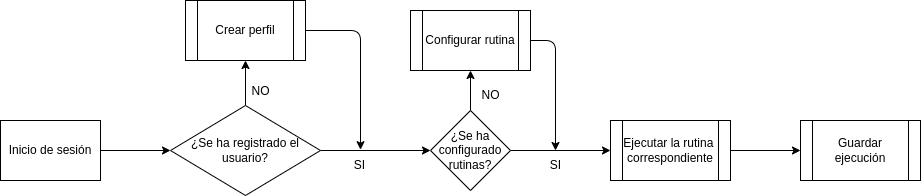

The diagram above was exported from draw.io. Its source (the exported page's mxGraphModel, read from the mxfile embedded in the PNG):
<mxGraphModel dx="405" dy="454" grid="1" gridSize="10" guides="1" tooltips="1" connect="1" arrows="1" fold="1" page="1" pageScale="1" pageWidth="1100" pageHeight="850" math="0" shadow="0">
  <root>
    <mxCell id="0" />
    <mxCell id="1" parent="0" />
    <mxCell id="5" value="" style="edgeStyle=none;html=1;" parent="1" source="2" target="4" edge="1">
      <mxGeometry relative="1" as="geometry" />
    </mxCell>
    <mxCell id="2" value="Inicio de sesión" style="rounded=0;whiteSpace=wrap;html=1;" parent="1" vertex="1">
      <mxGeometry x="110" y="450" width="100" height="60" as="geometry" />
    </mxCell>
    <mxCell id="7" value="" style="edgeStyle=none;html=1;entryX=0;entryY=0.5;entryDx=0;entryDy=0;" parent="1" source="4" target="14" edge="1">
      <mxGeometry relative="1" as="geometry">
        <mxPoint x="570" y="480" as="targetPoint" />
      </mxGeometry>
    </mxCell>
    <mxCell id="13" style="edgeStyle=none;html=1;exitX=0.5;exitY=0;exitDx=0;exitDy=0;entryX=0.5;entryY=1;entryDx=0;entryDy=0;" parent="1" source="4" target="9" edge="1">
      <mxGeometry relative="1" as="geometry" />
    </mxCell>
    <mxCell id="4" value="¿Se ha registrado el usuario?" style="rhombus;whiteSpace=wrap;html=1;rounded=0;" parent="1" vertex="1">
      <mxGeometry x="280" y="435" width="150" height="90" as="geometry" />
    </mxCell>
    <mxCell id="22" value="" style="edgeStyle=none;html=1;" parent="1" source="6" target="21" edge="1">
      <mxGeometry relative="1" as="geometry" />
    </mxCell>
    <mxCell id="6" value="Ejecutar la rutina&amp;nbsp; correspondiente" style="shape=process;whiteSpace=wrap;html=1;backgroundOutline=1;rounded=0;" parent="1" vertex="1">
      <mxGeometry x="720" y="450" width="120" height="60" as="geometry" />
    </mxCell>
    <mxCell id="8" value="" style="endArrow=classic;html=1;exitX=1;exitY=0.5;exitDx=0;exitDy=0;entryX=0.534;entryY=-0.027;entryDx=0;entryDy=0;entryPerimeter=0;" parent="1" source="9" target="11" edge="1">
      <mxGeometry width="50" height="50" relative="1" as="geometry">
        <mxPoint x="470" y="480" as="sourcePoint" />
        <mxPoint x="470" y="470" as="targetPoint" />
        <Array as="points">
          <mxPoint x="470" y="360" />
        </Array>
      </mxGeometry>
    </mxCell>
    <mxCell id="9" value="Crear perfil" style="shape=process;whiteSpace=wrap;html=1;backgroundOutline=1;" parent="1" vertex="1">
      <mxGeometry x="295" y="330" width="120" height="60" as="geometry" />
    </mxCell>
    <mxCell id="11" value="SI" style="text;html=1;align=center;verticalAlign=middle;resizable=0;points=[];autosize=1;strokeColor=none;fillColor=none;" parent="1" vertex="1">
      <mxGeometry x="454" y="480" width="30" height="30" as="geometry" />
    </mxCell>
    <mxCell id="12" value="NO" style="text;html=1;align=center;verticalAlign=middle;resizable=0;points=[];autosize=1;strokeColor=none;fillColor=none;" parent="1" vertex="1">
      <mxGeometry x="350" y="406" width="40" height="30" as="geometry" />
    </mxCell>
    <mxCell id="16" style="edgeStyle=none;html=1;exitX=1;exitY=0.5;exitDx=0;exitDy=0;entryX=0;entryY=0.5;entryDx=0;entryDy=0;" parent="1" source="14" target="6" edge="1">
      <mxGeometry relative="1" as="geometry" />
    </mxCell>
    <mxCell id="19" style="edgeStyle=none;html=1;exitX=0.5;exitY=0;exitDx=0;exitDy=0;entryX=0.5;entryY=1;entryDx=0;entryDy=0;" parent="1" source="14" target="18" edge="1">
      <mxGeometry relative="1" as="geometry" />
    </mxCell>
    <mxCell id="14" value="¿Se ha configurado rutinas?" style="rhombus;whiteSpace=wrap;html=1;" parent="1" vertex="1">
      <mxGeometry x="540" y="440" width="80" height="80" as="geometry" />
    </mxCell>
    <mxCell id="17" value="SI" style="text;html=1;align=center;verticalAlign=middle;resizable=0;points=[];autosize=1;strokeColor=none;fillColor=none;" parent="1" vertex="1">
      <mxGeometry x="650" y="480" width="30" height="30" as="geometry" />
    </mxCell>
    <mxCell id="20" style="edgeStyle=none;html=1;exitX=1;exitY=0.5;exitDx=0;exitDy=0;" parent="1" source="18" target="17" edge="1">
      <mxGeometry relative="1" as="geometry">
        <Array as="points">
          <mxPoint x="665" y="370" />
        </Array>
      </mxGeometry>
    </mxCell>
    <mxCell id="18" value="Configurar rutina" style="shape=process;whiteSpace=wrap;html=1;backgroundOutline=1;rounded=0;" parent="1" vertex="1">
      <mxGeometry x="520" y="340" width="120" height="60" as="geometry" />
    </mxCell>
    <mxCell id="21" value="Guardar ejecución" style="shape=process;whiteSpace=wrap;html=1;backgroundOutline=1;rounded=0;" parent="1" vertex="1">
      <mxGeometry x="910" y="450" width="120" height="60" as="geometry" />
    </mxCell>
    <mxCell id="23" value="NO" style="text;html=1;align=center;verticalAlign=middle;resizable=0;points=[];autosize=1;strokeColor=none;fillColor=none;" parent="1" vertex="1">
      <mxGeometry x="580" y="410" width="40" height="30" as="geometry" />
    </mxCell>
  </root>
</mxGraphModel>